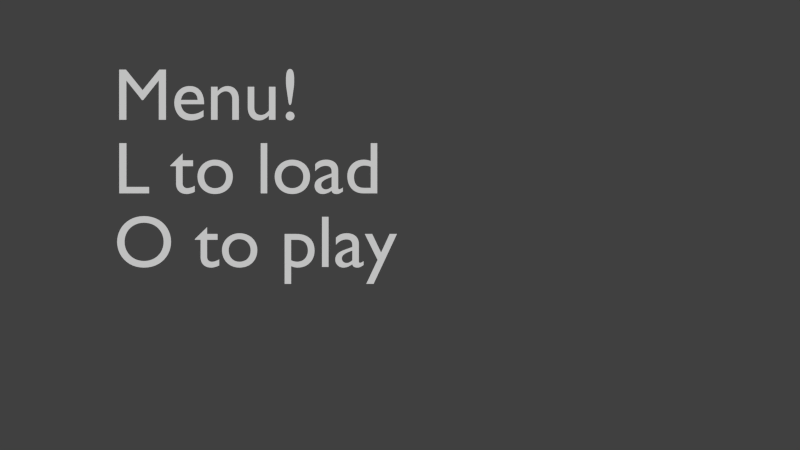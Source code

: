 # Source: SaveLoad.blend  (saved by Blender 2.74.0; exported with 4.5.12 LTS)
import bpy
from mathutils import Matrix  # noqa: F401  (used for matrix-valued properties, if any)

bpy.ops.wm.read_factory_settings(use_empty=True)
scene = bpy.context.scene
scene.name = 'Menu'

# ---- collections
col_collection_1_001 = bpy.data.collections.new('Collection 1.001'); scene.collection.children.link(col_collection_1_001)

# ---- world
world_world = bpy.data.worlds.new('World'); scene.world = world_world
world_world.color = (0.05088, 0.05088, 0.05088)
world_world.use_sun_shadow = False
world_world.sun_shadow_jitter_overblur = 0.0
world_world.cycles.sampling_method = 'MANUAL'
world_world.cycles.sample_map_resolution = 256

# ---- cameras
cam_camera = bpy.data.cameras.new('Camera')
cam_camera.clip_end = 100.0
cam_camera.lens = 35.0
cam_camera.sensor_width = 32.0
cam_camera.sensor_height = 18.0
cam_camera.ortho_scale = 7.314
cam_camera.dof.focus_distance = 0.0
cam_camera.dof.aperture_fstop = 128.0

# ---- curves / text
txt_text = bpy.data.curves.new('Text', 'FONT')
txt_text.dimensions = '2D'
txt_text.body = 'Menu!\nL to load\nO to play'
txt_text.use_path_clamp = True
txt_text.bevel_resolution = 0

# ---- objects
ob_text = bpy.data.objects.new('Text', txt_text)
ob_camera = bpy.data.objects.new('Camera', cam_camera)

# ---- transforms, parenting, visibility, modifiers, constraints
ob_text.location = (0.0, 0.0, 0.0)
ob_text.lineart.crease_threshold = 0.0
ob_camera.location = (3.889, -1.43, 11.89)
ob_camera.lock_rotations_4d = False
ob_camera.empty_display_type = 'ARROWS'
ob_camera.color = (0.0, 0.0, 0.0, 0.0)
ob_camera.display_type = 'WIRE'
ob_camera.lineart.crease_threshold = 0.0

# ---- collection membership
col_collection_1_001.objects.link(ob_text)
col_collection_1_001.objects.link(ob_camera)

# ---- scene / render settings (as saved in the file)
scene.camera = ob_camera
scene.frame_start = 1; scene.frame_end = 250; scene.frame_set(1)
scene.render.engine = 'BLENDER_EEVEE_NEXT'
scene.render.resolution_percentage = 50
scene.render.dither_intensity = 0.0
scene.cycles.use_denoising = False
scene.cycles.samples = 10
scene.cycles.sampling_pattern = 'TABULATED_SOBOL'
scene.cycles.light_sampling_threshold = 0.0
scene.cycles.use_adaptive_sampling = False
scene.cycles.use_light_tree = False
scene.cycles.blur_glossy = 0.0
scene.cycles.pixel_filter_type = 'GAUSSIAN'
scene.cycles.sample_clamp_indirect = 0.0
scene.view_settings.view_transform = 'Standard'
bpy.context.view_layer.update()

# ---- added for rendering (the .blend has no usable light): sun
light_auto_sun = bpy.data.lights.new('AutoSun', 'SUN')
light_auto_sun.energy = 3.0
light_auto_sun.angle = 0.0523599
ob_auto_sun = bpy.data.objects.new('AutoSun', light_auto_sun)
scene.collection.objects.link(ob_auto_sun)
ob_auto_sun.rotation_euler = (0.872665, 0.174533, 0.523599)
bpy.context.view_layer.update()
